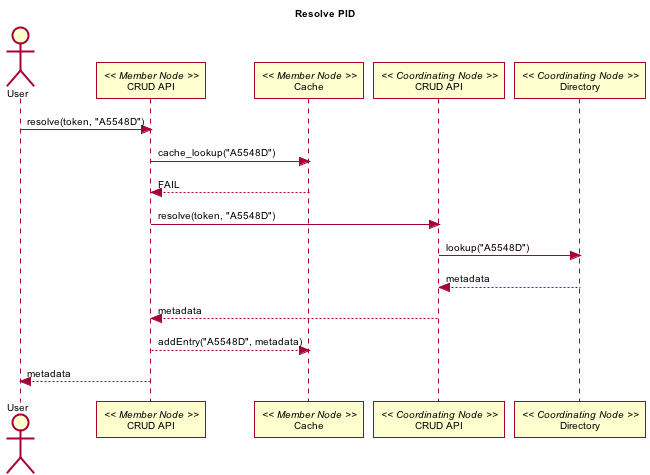

The diagram above was rendered by PlantUML. Its source (embedded in the PNG):
@startuml images/resolve.png
skinparam activityFontColor black
skinparam activityFontSize 10
skinparam activityFontName arial
skinparam activityArrowFontColor black
skinparam activityArrowFontSize 10
skinparam activityArrowFontName arial
skinparam classArrowFontColor black
skinparam classArrowFontSize 10
skinparam classArrowFontName arial
skinparam classAttributeFontColor black
skinparam classAttributeFontSize 10
skinparam classAttributeFontName arial
skinparam classFontColor black
skinparam classFontSize 10
skinparam classFontName arial
skinparam componentFontColor black
skinparam componentFontSize 10
skinparam componentFontName arial
skinparam componentArrowFontColor black
skinparam componentArrowFontSize 10
skinparam componentArrowFontName arial
skinparam noteFontColor black
skinparam noteFontSize 10
skinparam noteFontName arial
skinparam packageFontColor black
skinparam packageFontSize 10
skinparam packageFontName arial
skinparam sequenceActorFontColor black
skinparam sequenceActorFontSize 10
skinparam sequenceActorFontName arial
skinparam sequenceArrowFontColor black
skinparam sequenceArrowFontSize 10
skinparam sequenceArrowFontName arial
skinparam sequenceGroupingFontColor black
skinparam sequenceGroupingFontSize 10
skinparam sequenceGroupingFontName arial
skinparam sequenceGroupingHeaderFontColor black
skinparam sequenceGroupingHeaderFontSize 10
skinparam sequenceGroupingHeaderFontName arial
skinparam sequenceParticipantFontColor black
skinparam sequenceParticipantFontSize 10
skinparam sequenceParticipantFontName arial
skinparam sequenceTitleFontColor black
skinparam sequenceTitleFontSize 10
skinparam sequenceTitleFontName arial
skinparam titleFontColor black
skinparam titleFontSize 10
skinparam titleFontName arial
skinparam usecaseFontColor black
skinparam usecaseFontSize 7
skinparam usecaseFontName arial
skinparam usecaseActorFontColor black
skinparam usecaseActorFontSize 7
skinparam usecaseActorFontName arial
skinparam usecaseArrowFontColor black
skinparam usecaseArrowFontSize 7
skinparam usecaseArrowFontName arial
title Resolve PID
actor User
participant "CRUD API" as m_crud << Member Node >>
participant "Cache" as m_cache << Member Node >>
participant "CRUD API" as cn_crud << Coordinating Node >>
participant "Directory" as cn_dir << Coordinating Node >>
User -> m_crud: resolve(token, "A5548D")
m_crud -> m_cache: cache_lookup("A5548D")
m_cache --> m_crud: FAIL
m_crud -> cn_crud: resolve(token, "A5548D")
cn_crud -> cn_dir: lookup("A5548D")
cn_dir --> cn_crud: metadata
cn_crud --> m_crud: metadata
m_crud --> m_cache: addEntry("A5548D", metadata)
m_crud --> User: metadata
@enduml